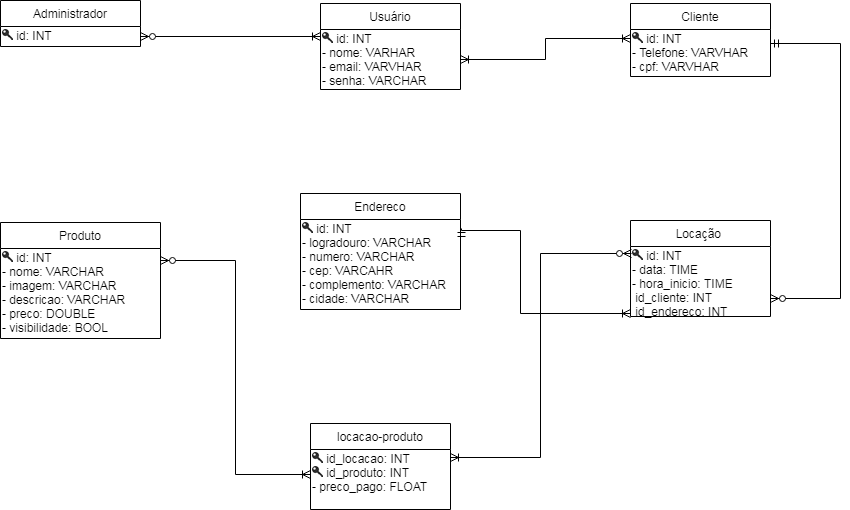

The diagram above was exported from draw.io. Its source (the exported page's mxGraphModel, read from the mxfile embedded in the PNG):
<mxGraphModel dx="1088" dy="600" grid="1" gridSize="10" guides="1" tooltips="1" connect="1" arrows="1" fold="1" page="1" pageScale="1" pageWidth="1100" pageHeight="850" background="#ffffff" math="0" shadow="0">
  <root>
    <mxCell id="0" />
    <mxCell id="1" parent="0" />
    <mxCell id="BHkQfZpMhX9Bvj58u2up-1" value="Usuário" style="swimlane;fontStyle=0;childLayout=stackLayout;horizontal=1;startSize=26;fillColor=none;horizontalStack=0;resizeParent=1;resizeParentMax=0;resizeLast=0;collapsible=1;marginBottom=0;" parent="1" vertex="1">
      <mxGeometry x="440" y="120" width="140" height="86" as="geometry" />
    </mxCell>
    <mxCell id="BHkQfZpMhX9Bvj58u2up-30" value="&lt;img src=&quot;data:image/png,(base64 omitted: 464 chars)&quot; width=&quot;11&quot; height=&quot;11&quot;&gt;&amp;nbsp;id: INT&lt;br&gt;- nome: VARHAR&lt;br&gt;- email: VARVHAR&lt;br&gt;- senha: VARCHAR" style="text;html=1;resizable=0;points=[];autosize=1;align=left;verticalAlign=top;spacingTop=-4;" parent="BHkQfZpMhX9Bvj58u2up-1" vertex="1">
      <mxGeometry y="26" width="140" height="60" as="geometry" />
    </mxCell>
    <mxCell id="BHkQfZpMhX9Bvj58u2up-5" value="Cliente" style="swimlane;fontStyle=0;childLayout=stackLayout;horizontal=1;startSize=26;fillColor=none;horizontalStack=0;resizeParent=1;resizeParentMax=0;resizeLast=0;collapsible=1;marginBottom=0;" parent="1" vertex="1">
      <mxGeometry x="750" y="120" width="140" height="73" as="geometry" />
    </mxCell>
    <mxCell id="BHkQfZpMhX9Bvj58u2up-34" value="&lt;img src=&quot;data:image/png,(base64 omitted: 464 chars)&quot; width=&quot;11&quot; height=&quot;11&quot;&gt;&amp;nbsp;id: INT&lt;br&gt;- Telefone: VARVHAR&lt;br&gt;- cpf: VARVHAR&lt;br&gt;" style="text;html=1;resizable=0;points=[];autosize=1;align=left;verticalAlign=top;spacingTop=-4;" parent="BHkQfZpMhX9Bvj58u2up-5" vertex="1">
      <mxGeometry y="26" width="140" height="47" as="geometry" />
    </mxCell>
    <mxCell id="BHkQfZpMhX9Bvj58u2up-9" value="Administrador" style="swimlane;fontStyle=0;childLayout=stackLayout;horizontal=1;startSize=26;fillColor=none;horizontalStack=0;resizeParent=1;resizeParentMax=0;resizeLast=0;collapsible=1;marginBottom=0;" parent="1" vertex="1">
      <mxGeometry x="120" y="117" width="140" height="46" as="geometry" />
    </mxCell>
    <mxCell id="BHkQfZpMhX9Bvj58u2up-35" value="&lt;img src=&quot;data:image/png,(base64 omitted: 464 chars)&quot; width=&quot;11&quot; height=&quot;11&quot;&gt;&amp;nbsp;id: INT" style="text;html=1;resizable=0;points=[];autosize=1;align=left;verticalAlign=top;spacingTop=-4;" parent="BHkQfZpMhX9Bvj58u2up-9" vertex="1">
      <mxGeometry y="26" width="140" height="20" as="geometry" />
    </mxCell>
    <mxCell id="BHkQfZpMhX9Bvj58u2up-13" value="Endereco" style="swimlane;fontStyle=0;childLayout=stackLayout;horizontal=1;startSize=26;fillColor=none;horizontalStack=0;resizeParent=1;resizeParentMax=0;resizeLast=0;collapsible=1;marginBottom=0;" parent="1" vertex="1">
      <mxGeometry x="420" y="310" width="160" height="116" as="geometry" />
    </mxCell>
    <mxCell id="BHkQfZpMhX9Bvj58u2up-36" value="&lt;img src=&quot;data:image/png,(base64 omitted: 464 chars)&quot; width=&quot;11&quot; height=&quot;11&quot;&gt;&amp;nbsp;id: INT&lt;br&gt;- logradouro: VARCHAR&lt;br&gt;- numero: VARCHAR&lt;br&gt;- cep: VARCAHR&lt;br&gt;- complemento: VARCHAR&lt;br&gt;- cidade: VARCHAR" style="text;html=1;resizable=0;points=[];autosize=1;align=left;verticalAlign=top;spacingTop=-4;" parent="BHkQfZpMhX9Bvj58u2up-13" vertex="1">
      <mxGeometry y="26" width="160" height="90" as="geometry" />
    </mxCell>
    <mxCell id="BHkQfZpMhX9Bvj58u2up-17" value="Locação " style="swimlane;fontStyle=0;childLayout=stackLayout;horizontal=1;startSize=26;fillColor=none;horizontalStack=0;resizeParent=1;resizeParentMax=0;resizeLast=0;collapsible=1;marginBottom=0;" parent="1" vertex="1">
      <mxGeometry x="750" y="337" width="140" height="96" as="geometry" />
    </mxCell>
    <mxCell id="BHkQfZpMhX9Bvj58u2up-42" value="&lt;img src=&quot;data:image/png,(base64 omitted: 464 chars)&quot; width=&quot;11&quot; height=&quot;11&quot;&gt;&amp;nbsp;id: INT&lt;br style=&quot;padding: 0px ; margin: 0px&quot;&gt;- data: TIME&lt;br style=&quot;padding: 0px ; margin: 0px&quot;&gt;- hora_inicio: TIME&lt;br style=&quot;padding: 0px ; margin: 0px&quot;&gt;&amp;nbsp;id_cliente: INT&lt;br style=&quot;padding: 0px ; margin: 0px&quot;&gt;&amp;nbsp;id_endereco: INT" style="text;html=1;resizable=0;points=[];autosize=1;align=left;verticalAlign=top;spacingTop=-4;" parent="BHkQfZpMhX9Bvj58u2up-17" vertex="1">
      <mxGeometry y="26" width="140" height="70" as="geometry" />
    </mxCell>
    <mxCell id="BHkQfZpMhX9Bvj58u2up-21" value="Produto" style="swimlane;fontStyle=0;childLayout=stackLayout;horizontal=1;startSize=26;fillColor=none;horizontalStack=0;resizeParent=1;resizeParentMax=0;resizeLast=0;collapsible=1;marginBottom=0;" parent="1" vertex="1">
      <mxGeometry x="120" y="339" width="160" height="116" as="geometry" />
    </mxCell>
    <mxCell id="BHkQfZpMhX9Bvj58u2up-41" value="&lt;img src=&quot;data:image/png,(base64 omitted: 464 chars)&quot; width=&quot;11&quot; height=&quot;11&quot;&gt;&amp;nbsp;id: INT&lt;br&gt;- nome: VARCHAR&lt;br&gt;- imagem: VARCHAR&lt;br&gt;- descricao: VARCHAR&lt;br&gt;- preco: DOUBLE&lt;br&gt;- visibilidade: BOOL" style="text;html=1;resizable=0;points=[];autosize=1;align=left;verticalAlign=top;spacingTop=-4;" parent="BHkQfZpMhX9Bvj58u2up-21" vertex="1">
      <mxGeometry y="26" width="160" height="90" as="geometry" />
    </mxCell>
    <mxCell id="BHkQfZpMhX9Bvj58u2up-25" value="locacao-produto" style="swimlane;fontStyle=0;childLayout=stackLayout;horizontal=1;startSize=26;fillColor=none;horizontalStack=0;resizeParent=1;resizeParentMax=0;resizeLast=0;collapsible=1;marginBottom=0;" parent="1" vertex="1">
      <mxGeometry x="430" y="540" width="140" height="86" as="geometry" />
    </mxCell>
    <mxCell id="BHkQfZpMhX9Bvj58u2up-43" value="&lt;img src=&quot;data:image/png,(base64 omitted: 464 chars)&quot; width=&quot;11&quot; height=&quot;11&quot;&gt;&amp;nbsp;id_locacao: INT&lt;br&gt;&lt;img src=&quot;data:image/png,(base64 omitted: 464 chars)&quot; width=&quot;11&quot; height=&quot;11&quot;&gt;&amp;nbsp;id_produto: INT&lt;br&gt;- preco_pago: FLOAT&lt;br&gt;&amp;nbsp;" style="text;html=1;resizable=0;points=[];autosize=1;align=left;verticalAlign=top;spacingTop=-4;" parent="BHkQfZpMhX9Bvj58u2up-25" vertex="1">
      <mxGeometry y="26" width="140" height="60" as="geometry" />
    </mxCell>
    <mxCell id="1DcK1owNYhn9xIUesCqC-4" style="edgeStyle=orthogonalEdgeStyle;rounded=0;orthogonalLoop=1;jettySize=auto;html=1;startArrow=ERzeroToMany;startFill=1;endArrow=ERoneToMany;endFill=0;" parent="1" source="BHkQfZpMhX9Bvj58u2up-35" edge="1">
      <mxGeometry relative="1" as="geometry">
        <mxPoint x="440" y="153" as="targetPoint" />
      </mxGeometry>
    </mxCell>
    <mxCell id="1DcK1owNYhn9xIUesCqC-5" style="edgeStyle=orthogonalEdgeStyle;rounded=0;orthogonalLoop=1;jettySize=auto;html=1;entryX=0;entryY=0.417;entryDx=0;entryDy=0;startArrow=ERzeroToMany;startFill=1;exitX=1;exitY=0.133;exitDx=0;exitDy=0;exitPerimeter=0;entryPerimeter=0;endArrow=ERoneToMany;endFill=0;" parent="1" source="BHkQfZpMhX9Bvj58u2up-41" target="BHkQfZpMhX9Bvj58u2up-43" edge="1">
      <mxGeometry relative="1" as="geometry" />
    </mxCell>
    <mxCell id="1DcK1owNYhn9xIUesCqC-8" style="edgeStyle=orthogonalEdgeStyle;rounded=0;orthogonalLoop=1;jettySize=auto;html=1;entryX=0.997;entryY=0.141;entryDx=0;entryDy=0;entryPerimeter=0;startArrow=ERzeroToMany;startFill=1;exitX=0.004;exitY=0.102;exitDx=0;exitDy=0;exitPerimeter=0;endArrow=ERoneToMany;endFill=0;" parent="1" source="BHkQfZpMhX9Bvj58u2up-42" target="BHkQfZpMhX9Bvj58u2up-43" edge="1">
      <mxGeometry relative="1" as="geometry" />
    </mxCell>
    <mxCell id="1DcK1owNYhn9xIUesCqC-9" style="edgeStyle=orthogonalEdgeStyle;rounded=0;orthogonalLoop=1;jettySize=auto;html=1;startArrow=ERmandOne;startFill=0;exitX=1.008;exitY=0.103;exitDx=0;exitDy=0;exitPerimeter=0;endArrow=ERoneToMany;endFill=0;" parent="1" source="BHkQfZpMhX9Bvj58u2up-36" edge="1">
      <mxGeometry relative="1" as="geometry">
        <mxPoint x="750" y="430" as="targetPoint" />
        <Array as="points">
          <mxPoint x="640" y="347" />
          <mxPoint x="640" y="430" />
        </Array>
      </mxGeometry>
    </mxCell>
    <mxCell id="1DcK1owNYhn9xIUesCqC-11" style="edgeStyle=orthogonalEdgeStyle;rounded=0;orthogonalLoop=1;jettySize=auto;html=1;entryX=0.002;entryY=0.199;entryDx=0;entryDy=0;entryPerimeter=0;startArrow=ERoneToMany;startFill=0;endArrow=ERoneToMany;endFill=0;" parent="1" source="BHkQfZpMhX9Bvj58u2up-30" target="BHkQfZpMhX9Bvj58u2up-34" edge="1">
      <mxGeometry relative="1" as="geometry" />
    </mxCell>
    <mxCell id="1DcK1owNYhn9xIUesCqC-12" style="edgeStyle=orthogonalEdgeStyle;rounded=0;orthogonalLoop=1;jettySize=auto;html=1;entryX=1;entryY=0.298;entryDx=0;entryDy=0;entryPerimeter=0;startArrow=ERzeroToMany;startFill=1;endArrow=ERmandOne;endFill=0;" parent="1" target="BHkQfZpMhX9Bvj58u2up-34" edge="1">
      <mxGeometry relative="1" as="geometry">
        <mxPoint x="890" y="415" as="sourcePoint" />
        <Array as="points">
          <mxPoint x="960" y="415" />
          <mxPoint x="960" y="160" />
        </Array>
      </mxGeometry>
    </mxCell>
  </root>
</mxGraphModel>